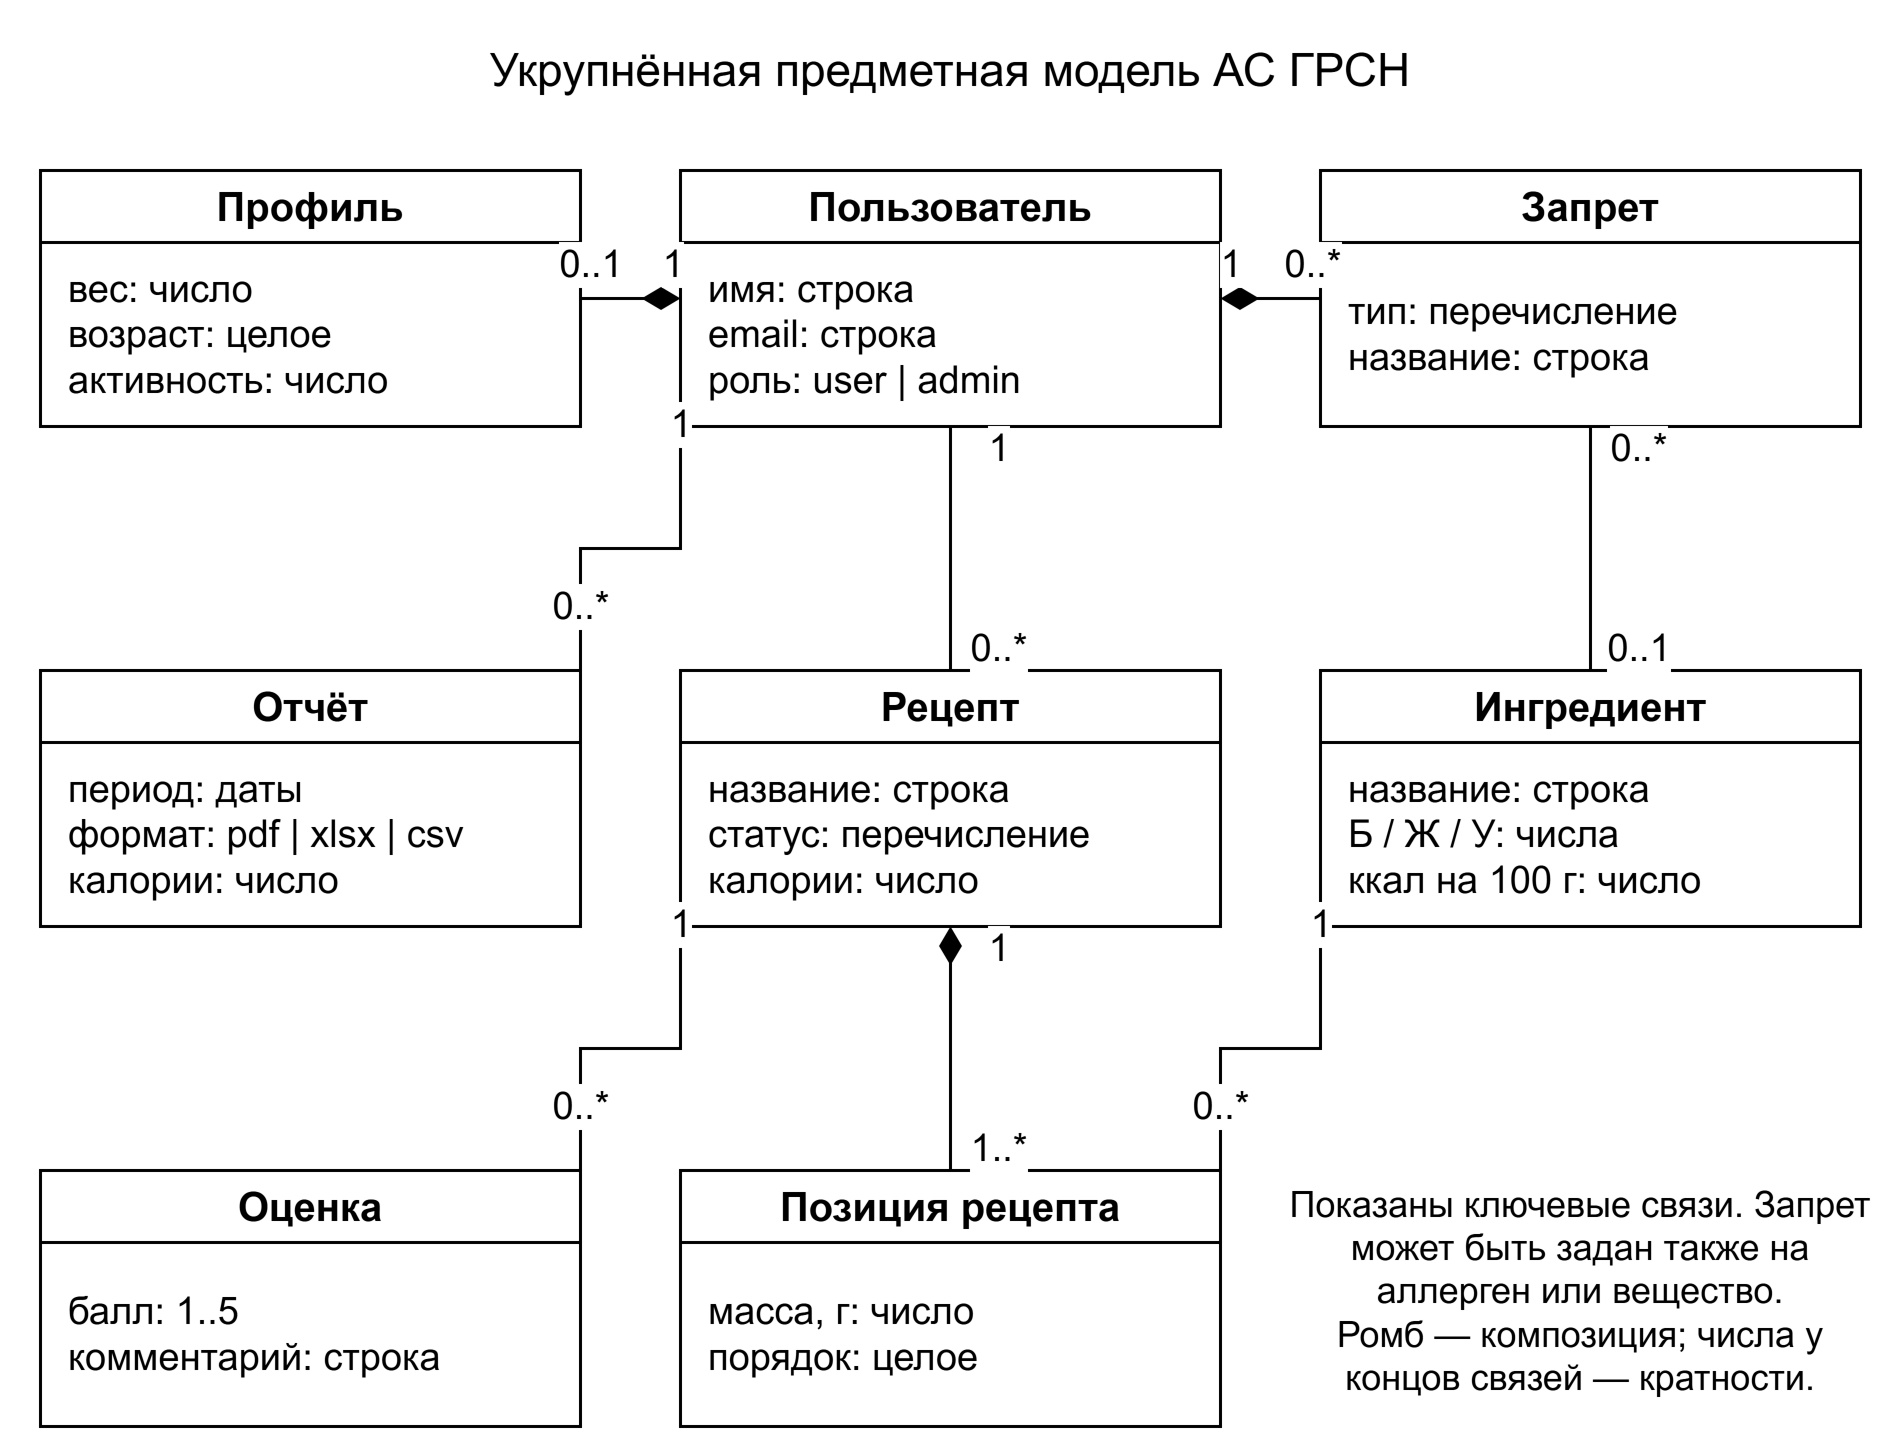

The diagram above was exported from draw.io. Its source (the exported page's mxGraphModel, read from the mxfile embedded in the PNG):
<mxGraphModel dx="960" dy="760" grid="1" gridSize="10" guides="1" tooltips="1" connect="1" arrows="1" fold="1" page="0" pageScale="1" pageWidth="960" pageHeight="760" background="#FFFFFF" math="0" shadow="0">
  <root>
    <mxCell id="0" />
    <mxCell id="1" parent="0" />
    <mxCell id="title" value="Укрупнённая предметная модель АС ГРСН" style="html=1;fontFamily=Arial;fontColor=#000000;strokeColor=#000000;fillColor=#FFFFFF;strokeWidth=1.5;fontSize=20;whiteSpace=wrap;text;strokeColor=none;fillColor=none;fontSize=23;align=center;verticalAlign=middle;" vertex="1" parent="1">
      <mxGeometry x="20" y="10" width="920" height="40" as="geometry" />
    </mxCell>
    <mxCell id="profile" value="Профиль" style="html=1;fontFamily=Arial;fontColor=#000000;strokeColor=#000000;fillColor=#FFFFFF;strokeWidth=1.5;fontSize=20;whiteSpace=wrap;swimlane;startSize=36;fontSize=20;fontStyle=1;collapsible=0;container=1;pointerEvents=0;" vertex="1" parent="1">
      <mxGeometry x="25" y="80" width="270" height="128" as="geometry" />
    </mxCell>
    <mxCell id="profilebody" value="вес: число&lt;br&gt;возраст: целое&lt;br&gt;активность: число" style="html=1;fontFamily=Arial;fontColor=#000000;strokeColor=#000000;fillColor=#FFFFFF;strokeWidth=1.5;fontSize=20;whiteSpace=wrap;text;strokeColor=none;fillColor=none;fontStyle=0;fontSize=19;align=left;verticalAlign=middle;spacingLeft=12;spacingRight=10;" vertex="1" parent="profile">
      <mxGeometry x="0" y="36" width="270" height="92" as="geometry" />
    </mxCell>
    <mxCell id="user" value="Пользователь" style="html=1;fontFamily=Arial;fontColor=#000000;strokeColor=#000000;fillColor=#FFFFFF;strokeWidth=1.5;fontSize=20;whiteSpace=wrap;swimlane;startSize=36;fontSize=20;fontStyle=1;collapsible=0;container=1;pointerEvents=0;" vertex="1" parent="1">
      <mxGeometry x="345" y="80" width="270" height="128" as="geometry" />
    </mxCell>
    <mxCell id="userbody" value="имя: строка&lt;br&gt;email: строка&lt;br&gt;роль: user | admin" style="html=1;fontFamily=Arial;fontColor=#000000;strokeColor=#000000;fillColor=#FFFFFF;strokeWidth=1.5;fontSize=20;whiteSpace=wrap;text;strokeColor=none;fillColor=none;fontStyle=0;fontSize=19;align=left;verticalAlign=middle;spacingLeft=12;spacingRight=10;" vertex="1" parent="user">
      <mxGeometry x="0" y="36" width="270" height="92" as="geometry" />
    </mxCell>
    <mxCell id="restriction" value="Запрет" style="html=1;fontFamily=Arial;fontColor=#000000;strokeColor=#000000;fillColor=#FFFFFF;strokeWidth=1.5;fontSize=20;whiteSpace=wrap;swimlane;startSize=36;fontSize=20;fontStyle=1;collapsible=0;container=1;pointerEvents=0;" vertex="1" parent="1">
      <mxGeometry x="665" y="80" width="270" height="128" as="geometry" />
    </mxCell>
    <mxCell id="restrictionbody" value="тип: перечисление&lt;br&gt;название: строка" style="html=1;fontFamily=Arial;fontColor=#000000;strokeColor=#000000;fillColor=#FFFFFF;strokeWidth=1.5;fontSize=20;whiteSpace=wrap;text;strokeColor=none;fillColor=none;fontStyle=0;fontSize=19;align=left;verticalAlign=middle;spacingLeft=12;spacingRight=10;" vertex="1" parent="restriction">
      <mxGeometry x="0" y="36" width="270" height="92" as="geometry" />
    </mxCell>
    <mxCell id="report" value="Отчёт" style="html=1;fontFamily=Arial;fontColor=#000000;strokeColor=#000000;fillColor=#FFFFFF;strokeWidth=1.5;fontSize=20;whiteSpace=wrap;swimlane;startSize=36;fontSize=20;fontStyle=1;collapsible=0;container=1;pointerEvents=0;" vertex="1" parent="1">
      <mxGeometry x="25" y="330" width="270" height="128" as="geometry" />
    </mxCell>
    <mxCell id="reportbody" value="период: даты&lt;br&gt;формат: pdf | xlsx | csv&lt;br&gt;калории: число" style="html=1;fontFamily=Arial;fontColor=#000000;strokeColor=#000000;fillColor=#FFFFFF;strokeWidth=1.5;fontSize=20;whiteSpace=wrap;text;strokeColor=none;fillColor=none;fontStyle=0;fontSize=19;align=left;verticalAlign=middle;spacingLeft=12;spacingRight=10;" vertex="1" parent="report">
      <mxGeometry x="0" y="36" width="270" height="92" as="geometry" />
    </mxCell>
    <mxCell id="recipe" value="Рецепт" style="html=1;fontFamily=Arial;fontColor=#000000;strokeColor=#000000;fillColor=#FFFFFF;strokeWidth=1.5;fontSize=20;whiteSpace=wrap;swimlane;startSize=36;fontSize=20;fontStyle=1;collapsible=0;container=1;pointerEvents=0;" vertex="1" parent="1">
      <mxGeometry x="345" y="330" width="270" height="128" as="geometry" />
    </mxCell>
    <mxCell id="recipebody" value="название: строка&lt;br&gt;статус: перечисление&lt;br&gt;калории: число" style="html=1;fontFamily=Arial;fontColor=#000000;strokeColor=#000000;fillColor=#FFFFFF;strokeWidth=1.5;fontSize=20;whiteSpace=wrap;text;strokeColor=none;fillColor=none;fontStyle=0;fontSize=19;align=left;verticalAlign=middle;spacingLeft=12;spacingRight=10;" vertex="1" parent="recipe">
      <mxGeometry x="0" y="36" width="270" height="92" as="geometry" />
    </mxCell>
    <mxCell id="ingredient" value="Ингредиент" style="html=1;fontFamily=Arial;fontColor=#000000;strokeColor=#000000;fillColor=#FFFFFF;strokeWidth=1.5;fontSize=20;whiteSpace=wrap;swimlane;startSize=36;fontSize=20;fontStyle=1;collapsible=0;container=1;pointerEvents=0;" vertex="1" parent="1">
      <mxGeometry x="665" y="330" width="270" height="128" as="geometry" />
    </mxCell>
    <mxCell id="ingredientbody" value="название: строка&lt;br&gt;Б / Ж / У: числа&lt;br&gt;ккал на 100 г: число" style="html=1;fontFamily=Arial;fontColor=#000000;strokeColor=#000000;fillColor=#FFFFFF;strokeWidth=1.5;fontSize=20;whiteSpace=wrap;text;strokeColor=none;fillColor=none;fontStyle=0;fontSize=19;align=left;verticalAlign=middle;spacingLeft=12;spacingRight=10;" vertex="1" parent="ingredient">
      <mxGeometry x="0" y="36" width="270" height="92" as="geometry" />
    </mxCell>
    <mxCell id="rating" value="Оценка" style="html=1;fontFamily=Arial;fontColor=#000000;strokeColor=#000000;fillColor=#FFFFFF;strokeWidth=1.5;fontSize=20;whiteSpace=wrap;swimlane;startSize=36;fontSize=20;fontStyle=1;collapsible=0;container=1;pointerEvents=0;" vertex="1" parent="1">
      <mxGeometry x="25" y="580" width="270" height="128" as="geometry" />
    </mxCell>
    <mxCell id="ratingbody" value="балл: 1..5&lt;br&gt;комментарий: строка" style="html=1;fontFamily=Arial;fontColor=#000000;strokeColor=#000000;fillColor=#FFFFFF;strokeWidth=1.5;fontSize=20;whiteSpace=wrap;text;strokeColor=none;fillColor=none;fontStyle=0;fontSize=19;align=left;verticalAlign=middle;spacingLeft=12;spacingRight=10;" vertex="1" parent="rating">
      <mxGeometry x="0" y="36" width="270" height="92" as="geometry" />
    </mxCell>
    <mxCell id="item" value="Позиция рецепта" style="html=1;fontFamily=Arial;fontColor=#000000;strokeColor=#000000;fillColor=#FFFFFF;strokeWidth=1.5;fontSize=20;whiteSpace=wrap;swimlane;startSize=36;fontSize=20;fontStyle=1;collapsible=0;container=1;pointerEvents=0;" vertex="1" parent="1">
      <mxGeometry x="345" y="580" width="270" height="128" as="geometry" />
    </mxCell>
    <mxCell id="itembody" value="масса, г: число&lt;br&gt;порядок: целое" style="html=1;fontFamily=Arial;fontColor=#000000;strokeColor=#000000;fillColor=#FFFFFF;strokeWidth=1.5;fontSize=20;whiteSpace=wrap;text;strokeColor=none;fillColor=none;fontStyle=0;fontSize=19;align=left;verticalAlign=middle;spacingLeft=12;spacingRight=10;" vertex="1" parent="item">
      <mxGeometry x="0" y="36" width="270" height="92" as="geometry" />
    </mxCell>
    <mxCell id="d1" value="" style="html=1;fontFamily=Arial;fontColor=#000000;strokeColor=#000000;fillColor=#FFFFFF;strokeWidth=1.5;edgeStyle=orthogonalEdgeStyle;rounded=0;endArrow=open;fontSize=18;labelBackgroundColor=#FFFFFF;defaultLabelBackgroundColor=page;startArrow=diamondThin;startFill=1;startSize=15;endArrow=none;;exitX=0;exitY=0.5;entryX=1;entryY=0.5;" edge="1" source="user" target="profile" parent="1">
      <mxGeometry relative="1" as="geometry" />
    </mxCell>
    <mxCell id="d1m0" value="1" style="html=1;fontFamily=Arial;fontColor=#000000;strokeColor=#000000;fillColor=#FFFFFF;strokeWidth=1.5;edgeLabel;strokeColor=none;fillColor=none;resizable=0;fontSize=19;align=center;verticalAlign=middle;" vertex="1" connectable="0" parent="d1">
      <mxGeometry x="-0.82" y="0" relative="1" as="geometry">
        <mxPoint x="0" y="-17" as="offset" />
      </mxGeometry>
    </mxCell>
    <mxCell id="d1m1" value="0..1" style="html=1;fontFamily=Arial;fontColor=#000000;strokeColor=#000000;fillColor=#FFFFFF;strokeWidth=1.5;edgeLabel;strokeColor=none;fillColor=none;resizable=0;fontSize=19;align=center;verticalAlign=middle;" vertex="1" connectable="0" parent="d1">
      <mxGeometry x="0.82" y="0" relative="1" as="geometry">
        <mxPoint x="0" y="-17" as="offset" />
      </mxGeometry>
    </mxCell>
    <mxCell id="d2" value="" style="html=1;fontFamily=Arial;fontColor=#000000;strokeColor=#000000;fillColor=#FFFFFF;strokeWidth=1.5;edgeStyle=orthogonalEdgeStyle;rounded=0;endArrow=open;fontSize=18;labelBackgroundColor=#FFFFFF;defaultLabelBackgroundColor=page;startArrow=diamondThin;startFill=1;startSize=15;endArrow=none;;exitX=1;exitY=0.5;entryX=0;entryY=0.5;" edge="1" source="user" target="restriction" parent="1">
      <mxGeometry relative="1" as="geometry" />
    </mxCell>
    <mxCell id="d2m0" value="1" style="html=1;fontFamily=Arial;fontColor=#000000;strokeColor=#000000;fillColor=#FFFFFF;strokeWidth=1.5;edgeLabel;strokeColor=none;fillColor=none;resizable=0;fontSize=19;align=center;verticalAlign=middle;" vertex="1" connectable="0" parent="d2">
      <mxGeometry x="-0.82" y="0" relative="1" as="geometry">
        <mxPoint x="0" y="-17" as="offset" />
      </mxGeometry>
    </mxCell>
    <mxCell id="d2m1" value="0..*" style="html=1;fontFamily=Arial;fontColor=#000000;strokeColor=#000000;fillColor=#FFFFFF;strokeWidth=1.5;edgeLabel;strokeColor=none;fillColor=none;resizable=0;fontSize=19;align=center;verticalAlign=middle;" vertex="1" connectable="0" parent="d2">
      <mxGeometry x="0.82" y="0" relative="1" as="geometry">
        <mxPoint x="0" y="-17" as="offset" />
      </mxGeometry>
    </mxCell>
    <mxCell id="d3" value="" style="html=1;fontFamily=Arial;fontColor=#000000;strokeColor=#000000;fillColor=#FFFFFF;strokeWidth=1.5;edgeStyle=orthogonalEdgeStyle;rounded=0;endArrow=open;fontSize=18;labelBackgroundColor=#FFFFFF;defaultLabelBackgroundColor=page;endArrow=none;;exitX=0.5;exitY=1;entryX=0.5;entryY=0;" edge="1" source="user" target="recipe" parent="1">
      <mxGeometry relative="1" as="geometry" />
    </mxCell>
    <mxCell id="d3m0" value="1" style="html=1;fontFamily=Arial;fontColor=#000000;strokeColor=#000000;fillColor=#FFFFFF;strokeWidth=1.5;edgeLabel;strokeColor=none;fillColor=none;resizable=0;fontSize=19;align=center;verticalAlign=middle;" vertex="1" connectable="0" parent="d3">
      <mxGeometry x="-0.82" y="0" relative="1" as="geometry">
        <mxPoint x="24" y="0" as="offset" />
      </mxGeometry>
    </mxCell>
    <mxCell id="d3m1" value="0..*" style="html=1;fontFamily=Arial;fontColor=#000000;strokeColor=#000000;fillColor=#FFFFFF;strokeWidth=1.5;edgeLabel;strokeColor=none;fillColor=none;resizable=0;fontSize=19;align=center;verticalAlign=middle;" vertex="1" connectable="0" parent="d3">
      <mxGeometry x="0.82" y="0" relative="1" as="geometry">
        <mxPoint x="24" y="0" as="offset" />
      </mxGeometry>
    </mxCell>
    <mxCell id="d4" value="" style="html=1;fontFamily=Arial;fontColor=#000000;strokeColor=#000000;fillColor=#FFFFFF;strokeWidth=1.5;edgeStyle=orthogonalEdgeStyle;rounded=0;endArrow=open;fontSize=18;labelBackgroundColor=#FFFFFF;defaultLabelBackgroundColor=page;endArrow=none;;exitX=0;exitY=1;entryX=1;entryY=0;" edge="1" source="user" target="report" parent="1">
      <mxGeometry relative="1" as="geometry" />
    </mxCell>
    <mxCell id="d4m0" value="1" style="html=1;fontFamily=Arial;fontColor=#000000;strokeColor=#000000;fillColor=#FFFFFF;strokeWidth=1.5;edgeLabel;strokeColor=none;fillColor=none;resizable=0;fontSize=19;align=center;verticalAlign=middle;" vertex="1" connectable="0" parent="d4">
      <mxGeometry x="-0.82" y="0" relative="1" as="geometry">
        <mxPoint x="0" y="-17" as="offset" />
      </mxGeometry>
    </mxCell>
    <mxCell id="d4m1" value="0..*" style="html=1;fontFamily=Arial;fontColor=#000000;strokeColor=#000000;fillColor=#FFFFFF;strokeWidth=1.5;edgeLabel;strokeColor=none;fillColor=none;resizable=0;fontSize=19;align=center;verticalAlign=middle;" vertex="1" connectable="0" parent="d4">
      <mxGeometry x="0.82" y="0" relative="1" as="geometry">
        <mxPoint x="0" y="-17" as="offset" />
      </mxGeometry>
    </mxCell>
    <mxCell id="d5" value="" style="html=1;fontFamily=Arial;fontColor=#000000;strokeColor=#000000;fillColor=#FFFFFF;strokeWidth=1.5;edgeStyle=orthogonalEdgeStyle;rounded=0;endArrow=open;fontSize=18;labelBackgroundColor=#FFFFFF;defaultLabelBackgroundColor=page;startArrow=diamondThin;startFill=1;startSize=15;endArrow=none;;exitX=0.5;exitY=1;entryX=0.5;entryY=0;" edge="1" source="recipe" target="item" parent="1">
      <mxGeometry relative="1" as="geometry" />
    </mxCell>
    <mxCell id="d5m0" value="1" style="html=1;fontFamily=Arial;fontColor=#000000;strokeColor=#000000;fillColor=#FFFFFF;strokeWidth=1.5;edgeLabel;strokeColor=none;fillColor=none;resizable=0;fontSize=19;align=center;verticalAlign=middle;" vertex="1" connectable="0" parent="d5">
      <mxGeometry x="-0.82" y="0" relative="1" as="geometry">
        <mxPoint x="24" y="0" as="offset" />
      </mxGeometry>
    </mxCell>
    <mxCell id="d5m1" value="1..*" style="html=1;fontFamily=Arial;fontColor=#000000;strokeColor=#000000;fillColor=#FFFFFF;strokeWidth=1.5;edgeLabel;strokeColor=none;fillColor=none;resizable=0;fontSize=19;align=center;verticalAlign=middle;" vertex="1" connectable="0" parent="d5">
      <mxGeometry x="0.82" y="0" relative="1" as="geometry">
        <mxPoint x="24" y="0" as="offset" />
      </mxGeometry>
    </mxCell>
    <mxCell id="d6" value="" style="html=1;fontFamily=Arial;fontColor=#000000;strokeColor=#000000;fillColor=#FFFFFF;strokeWidth=1.5;edgeStyle=orthogonalEdgeStyle;rounded=0;endArrow=open;fontSize=18;labelBackgroundColor=#FFFFFF;defaultLabelBackgroundColor=page;endArrow=none;;exitX=0;exitY=1;entryX=1;entryY=0;" edge="1" source="ingredient" target="item" parent="1">
      <mxGeometry relative="1" as="geometry" />
    </mxCell>
    <mxCell id="d6m0" value="1" style="html=1;fontFamily=Arial;fontColor=#000000;strokeColor=#000000;fillColor=#FFFFFF;strokeWidth=1.5;edgeLabel;strokeColor=none;fillColor=none;resizable=0;fontSize=19;align=center;verticalAlign=middle;" vertex="1" connectable="0" parent="d6">
      <mxGeometry x="-0.82" y="0" relative="1" as="geometry">
        <mxPoint x="0" y="-17" as="offset" />
      </mxGeometry>
    </mxCell>
    <mxCell id="d6m1" value="0..*" style="html=1;fontFamily=Arial;fontColor=#000000;strokeColor=#000000;fillColor=#FFFFFF;strokeWidth=1.5;edgeLabel;strokeColor=none;fillColor=none;resizable=0;fontSize=19;align=center;verticalAlign=middle;" vertex="1" connectable="0" parent="d6">
      <mxGeometry x="0.82" y="0" relative="1" as="geometry">
        <mxPoint x="0" y="-17" as="offset" />
      </mxGeometry>
    </mxCell>
    <mxCell id="d7" value="" style="html=1;fontFamily=Arial;fontColor=#000000;strokeColor=#000000;fillColor=#FFFFFF;strokeWidth=1.5;edgeStyle=orthogonalEdgeStyle;rounded=0;endArrow=open;fontSize=18;labelBackgroundColor=#FFFFFF;defaultLabelBackgroundColor=page;endArrow=none;;exitX=0;exitY=1;entryX=1;entryY=0;" edge="1" source="recipe" target="rating" parent="1">
      <mxGeometry relative="1" as="geometry" />
    </mxCell>
    <mxCell id="d7m0" value="1" style="html=1;fontFamily=Arial;fontColor=#000000;strokeColor=#000000;fillColor=#FFFFFF;strokeWidth=1.5;edgeLabel;strokeColor=none;fillColor=none;resizable=0;fontSize=19;align=center;verticalAlign=middle;" vertex="1" connectable="0" parent="d7">
      <mxGeometry x="-0.82" y="0" relative="1" as="geometry">
        <mxPoint x="0" y="-17" as="offset" />
      </mxGeometry>
    </mxCell>
    <mxCell id="d7m1" value="0..*" style="html=1;fontFamily=Arial;fontColor=#000000;strokeColor=#000000;fillColor=#FFFFFF;strokeWidth=1.5;edgeLabel;strokeColor=none;fillColor=none;resizable=0;fontSize=19;align=center;verticalAlign=middle;" vertex="1" connectable="0" parent="d7">
      <mxGeometry x="0.82" y="0" relative="1" as="geometry">
        <mxPoint x="0" y="-17" as="offset" />
      </mxGeometry>
    </mxCell>
    <mxCell id="d8" value="" style="html=1;fontFamily=Arial;fontColor=#000000;strokeColor=#000000;fillColor=#FFFFFF;strokeWidth=1.5;edgeStyle=orthogonalEdgeStyle;rounded=0;endArrow=open;fontSize=18;labelBackgroundColor=#FFFFFF;defaultLabelBackgroundColor=page;endArrow=none;;exitX=0.5;exitY=1;entryX=0.5;entryY=0;" edge="1" source="restriction" target="ingredient" parent="1">
      <mxGeometry relative="1" as="geometry" />
    </mxCell>
    <mxCell id="d8m0" value="0..*" style="html=1;fontFamily=Arial;fontColor=#000000;strokeColor=#000000;fillColor=#FFFFFF;strokeWidth=1.5;edgeLabel;strokeColor=none;fillColor=none;resizable=0;fontSize=19;align=center;verticalAlign=middle;" vertex="1" connectable="0" parent="d8">
      <mxGeometry x="-0.82" y="0" relative="1" as="geometry">
        <mxPoint x="24" y="0" as="offset" />
      </mxGeometry>
    </mxCell>
    <mxCell id="d8m1" value="0..1" style="html=1;fontFamily=Arial;fontColor=#000000;strokeColor=#000000;fillColor=#FFFFFF;strokeWidth=1.5;edgeLabel;strokeColor=none;fillColor=none;resizable=0;fontSize=19;align=center;verticalAlign=middle;" vertex="1" connectable="0" parent="d8">
      <mxGeometry x="0.82" y="0" relative="1" as="geometry">
        <mxPoint x="24" y="0" as="offset" />
      </mxGeometry>
    </mxCell>
    <mxCell id="note" value="Показаны ключевые связи. Запрет может быть задан также на аллерген или вещество.&lt;br&gt;Ромб — композиция; числа у концов связей — кратности." style="html=1;fontFamily=Arial;fontColor=#000000;strokeColor=#000000;fillColor=#FFFFFF;strokeWidth=1.5;fontSize=20;whiteSpace=wrap;text;strokeColor=none;fillColor=none;fontSize=18;align=center;verticalAlign=middle;" vertex="1" parent="1">
      <mxGeometry x="645" y="575" width="300" height="130" as="geometry" />
    </mxCell>
  </root>
</mxGraphModel>